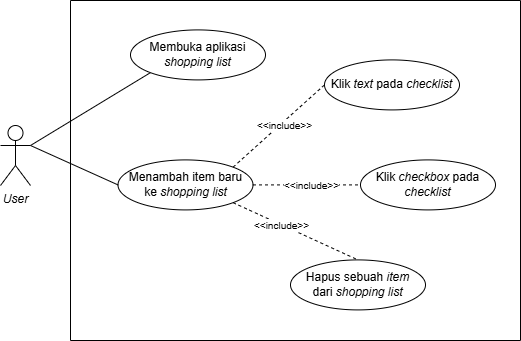

The diagram above was exported from draw.io. Its source (the exported page's mxGraphModel, read from the mxfile embedded in the PNG):
<mxGraphModel dx="880" dy="426" grid="1" gridSize="10" guides="1" tooltips="1" connect="1" arrows="1" fold="1" page="1" pageScale="1" pageWidth="827" pageHeight="1169" math="0" shadow="0">
  <root>
    <mxCell id="0" />
    <mxCell id="1" parent="0" />
    <mxCell id="BGibOfrxLQskac1n9b5--1" style="rounded=0;orthogonalLoop=1;jettySize=auto;html=1;exitX=1;exitY=0.3333333333333333;exitDx=0;exitDy=0;exitPerimeter=0;entryX=0;entryY=1;entryDx=0;entryDy=0;endArrow=none;endFill=0;" parent="1" source="BGibOfrxLQskac1n9b5--3" target="BGibOfrxLQskac1n9b5--5" edge="1">
      <mxGeometry relative="1" as="geometry" />
    </mxCell>
    <mxCell id="BGibOfrxLQskac1n9b5--2" style="rounded=0;orthogonalLoop=1;jettySize=auto;html=1;entryX=0;entryY=0.5;entryDx=0;entryDy=0;exitX=1;exitY=0.3333333333333333;exitDx=0;exitDy=0;exitPerimeter=0;endArrow=none;endFill=0;" parent="1" source="BGibOfrxLQskac1n9b5--3" target="BGibOfrxLQskac1n9b5--12" edge="1">
      <mxGeometry relative="1" as="geometry" />
    </mxCell>
    <mxCell id="BGibOfrxLQskac1n9b5--3" value="&lt;i&gt;User&lt;/i&gt;" style="shape=umlActor;verticalLabelPosition=bottom;verticalAlign=top;html=1;outlineConnect=0;" parent="1" vertex="1">
      <mxGeometry x="10" y="195" width="30" height="60" as="geometry" />
    </mxCell>
    <mxCell id="BGibOfrxLQskac1n9b5--4" value="" style="swimlane;startSize=0;" parent="1" vertex="1">
      <mxGeometry x="80" y="70" width="450" height="340" as="geometry" />
    </mxCell>
    <mxCell id="BGibOfrxLQskac1n9b5--5" value="Membuka aplikasi &lt;i&gt;shopping list&lt;/i&gt;" style="ellipse;whiteSpace=wrap;html=1;" parent="BGibOfrxLQskac1n9b5--4" vertex="1">
      <mxGeometry x="60" y="29.41" width="135" height="50" as="geometry" />
    </mxCell>
    <mxCell id="BGibOfrxLQskac1n9b5--6" style="rounded=0;orthogonalLoop=1;jettySize=auto;html=1;exitX=1;exitY=0;exitDx=0;exitDy=0;entryX=0;entryY=0.5;entryDx=0;entryDy=0;endArrow=none;endFill=0;dashed=1;" parent="BGibOfrxLQskac1n9b5--4" source="BGibOfrxLQskac1n9b5--12" target="BGibOfrxLQskac1n9b5--13" edge="1">
      <mxGeometry relative="1" as="geometry" />
    </mxCell>
    <mxCell id="BGibOfrxLQskac1n9b5--7" value="&lt;span style=&quot;font-size: 10px;&quot;&gt;&amp;lt;&amp;lt;include&amp;gt;&amp;gt;&lt;/span&gt;" style="edgeLabel;html=1;align=center;verticalAlign=middle;resizable=0;points=[];" parent="BGibOfrxLQskac1n9b5--6" vertex="1" connectable="0">
      <mxGeometry x="0.0766" y="-3" relative="1" as="geometry">
        <mxPoint as="offset" />
      </mxGeometry>
    </mxCell>
    <mxCell id="BGibOfrxLQskac1n9b5--8" style="rounded=0;orthogonalLoop=1;jettySize=auto;html=1;exitX=1;exitY=0.5;exitDx=0;exitDy=0;entryX=0;entryY=0.5;entryDx=0;entryDy=0;endArrow=none;endFill=0;dashed=1;" parent="BGibOfrxLQskac1n9b5--4" source="BGibOfrxLQskac1n9b5--12" target="BGibOfrxLQskac1n9b5--14" edge="1">
      <mxGeometry relative="1" as="geometry" />
    </mxCell>
    <mxCell id="BGibOfrxLQskac1n9b5--9" value="&amp;lt;&amp;lt;include&amp;gt;&amp;gt;" style="edgeLabel;html=1;align=center;verticalAlign=middle;resizable=0;points=[];fontSize=10;" parent="BGibOfrxLQskac1n9b5--8" vertex="1" connectable="0">
      <mxGeometry x="0.0807" y="1" relative="1" as="geometry">
        <mxPoint y="1" as="offset" />
      </mxGeometry>
    </mxCell>
    <mxCell id="BGibOfrxLQskac1n9b5--10" style="rounded=0;orthogonalLoop=1;jettySize=auto;html=1;exitX=1;exitY=1;exitDx=0;exitDy=0;entryX=0.5;entryY=0;entryDx=0;entryDy=0;endArrow=none;endFill=0;dashed=1;" parent="BGibOfrxLQskac1n9b5--4" source="BGibOfrxLQskac1n9b5--12" target="BGibOfrxLQskac1n9b5--15" edge="1">
      <mxGeometry relative="1" as="geometry" />
    </mxCell>
    <mxCell id="BGibOfrxLQskac1n9b5--11" value="&lt;span style=&quot;font-size: 10px;&quot;&gt;&amp;lt;&amp;lt;include&amp;gt;&amp;gt;&lt;/span&gt;" style="edgeLabel;html=1;align=center;verticalAlign=middle;resizable=0;points=[];" parent="BGibOfrxLQskac1n9b5--10" vertex="1" connectable="0">
      <mxGeometry x="-0.231" relative="1" as="geometry">
        <mxPoint as="offset" />
      </mxGeometry>
    </mxCell>
    <mxCell id="BGibOfrxLQskac1n9b5--12" value="Menambah item baru&lt;div&gt;ke &lt;i&gt;shopping list&lt;/i&gt;&lt;/div&gt;" style="ellipse;whiteSpace=wrap;html=1;" parent="BGibOfrxLQskac1n9b5--4" vertex="1">
      <mxGeometry x="47.5" y="159.41" width="135" height="50" as="geometry" />
    </mxCell>
    <mxCell id="BGibOfrxLQskac1n9b5--13" value="Klik &lt;i&gt;text&amp;nbsp;&lt;/i&gt;pada &lt;i&gt;checklist&lt;/i&gt;" style="ellipse;whiteSpace=wrap;html=1;" parent="BGibOfrxLQskac1n9b5--4" vertex="1">
      <mxGeometry x="254" y="59.41" width="135" height="50" as="geometry" />
    </mxCell>
    <mxCell id="BGibOfrxLQskac1n9b5--14" value="Klik &lt;i&gt;checkbox &lt;/i&gt;pada &lt;i&gt;checklist&lt;/i&gt;" style="ellipse;whiteSpace=wrap;html=1;" parent="BGibOfrxLQskac1n9b5--4" vertex="1">
      <mxGeometry x="290" y="159.41" width="135" height="50" as="geometry" />
    </mxCell>
    <mxCell id="BGibOfrxLQskac1n9b5--15" value="Hapus sebuah&amp;nbsp;&lt;i&gt;item&lt;/i&gt;&lt;div&gt;dari &lt;i&gt;shopping list&lt;/i&gt;&lt;/div&gt;" style="ellipse;whiteSpace=wrap;html=1;" parent="BGibOfrxLQskac1n9b5--4" vertex="1">
      <mxGeometry x="220" y="259.41" width="135" height="50" as="geometry" />
    </mxCell>
    <mxCell id="BGibOfrxLQskac1n9b5--16" style="edgeStyle=orthogonalEdgeStyle;rounded=0;orthogonalLoop=1;jettySize=auto;html=1;exitX=0.5;exitY=1;exitDx=0;exitDy=0;" parent="BGibOfrxLQskac1n9b5--4" source="BGibOfrxLQskac1n9b5--15" target="BGibOfrxLQskac1n9b5--15" edge="1">
      <mxGeometry relative="1" as="geometry" />
    </mxCell>
  </root>
</mxGraphModel>